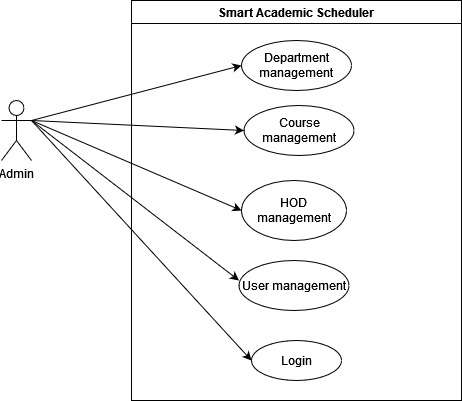

The diagram above was exported from draw.io. Its source (the exported page's mxGraphModel, read from the mxfile embedded in the PNG):
<mxGraphModel dx="1038" dy="564" grid="1" gridSize="10" guides="1" tooltips="1" connect="1" arrows="1" fold="1" page="1" pageScale="1" pageWidth="850" pageHeight="1100" math="0" shadow="0">
  <root>
    <mxCell id="0" />
    <mxCell id="1" parent="0" />
    <mxCell id="0Pi4rQPd6Sg2RL8m828H-3" value="Smart Academic Scheduler" style="swimlane;" parent="1" vertex="1">
      <mxGeometry x="320" y="120" width="330" height="400" as="geometry" />
    </mxCell>
    <mxCell id="0Pi4rQPd6Sg2RL8m828H-15" value="Login" style="ellipse;whiteSpace=wrap;html=1;" parent="0Pi4rQPd6Sg2RL8m828H-3" vertex="1">
      <mxGeometry x="120" y="340" width="90" height="40" as="geometry" />
    </mxCell>
    <mxCell id="0Pi4rQPd6Sg2RL8m828H-16" value="Department management" style="ellipse;whiteSpace=wrap;html=1;" parent="0Pi4rQPd6Sg2RL8m828H-3" vertex="1">
      <mxGeometry x="110" y="40" width="110" height="50" as="geometry" />
    </mxCell>
    <mxCell id="0Pi4rQPd6Sg2RL8m828H-17" value="Course management" style="ellipse;whiteSpace=wrap;html=1;" parent="0Pi4rQPd6Sg2RL8m828H-3" vertex="1">
      <mxGeometry x="112.5" y="105" width="110" height="50" as="geometry" />
    </mxCell>
    <mxCell id="0Pi4rQPd6Sg2RL8m828H-18" value="HOD management" style="ellipse;whiteSpace=wrap;html=1;" parent="0Pi4rQPd6Sg2RL8m828H-3" vertex="1">
      <mxGeometry x="110" y="180" width="105" height="60" as="geometry" />
    </mxCell>
    <mxCell id="0Pi4rQPd6Sg2RL8m828H-19" value="User management" style="ellipse;whiteSpace=wrap;html=1;" parent="0Pi4rQPd6Sg2RL8m828H-3" vertex="1">
      <mxGeometry x="107.5" y="260" width="110" height="50" as="geometry" />
    </mxCell>
    <mxCell id="0Pi4rQPd6Sg2RL8m828H-4" value="Admin" style="shape=umlActor;verticalLabelPosition=bottom;verticalAlign=top;html=1;outlineConnect=0;" parent="1" vertex="1">
      <mxGeometry x="190" y="220" width="30" height="60" as="geometry" />
    </mxCell>
    <mxCell id="0Pi4rQPd6Sg2RL8m828H-20" value="" style="endArrow=classic;html=1;rounded=0;entryX=0;entryY=0.5;entryDx=0;entryDy=0;exitX=1;exitY=0.3333333333333333;exitDx=0;exitDy=0;exitPerimeter=0;" parent="1" source="0Pi4rQPd6Sg2RL8m828H-4" target="0Pi4rQPd6Sg2RL8m828H-15" edge="1">
      <mxGeometry width="50" height="50" relative="1" as="geometry">
        <mxPoint x="250" y="280" as="sourcePoint" />
        <mxPoint x="300" y="230" as="targetPoint" />
      </mxGeometry>
    </mxCell>
    <mxCell id="0Pi4rQPd6Sg2RL8m828H-21" value="" style="endArrow=classic;html=1;rounded=0;exitX=1;exitY=0.3333333333333333;exitDx=0;exitDy=0;exitPerimeter=0;entryX=0;entryY=0.5;entryDx=0;entryDy=0;" parent="1" source="0Pi4rQPd6Sg2RL8m828H-4" target="0Pi4rQPd6Sg2RL8m828H-16" edge="1">
      <mxGeometry width="50" height="50" relative="1" as="geometry">
        <mxPoint x="280" y="340" as="sourcePoint" />
        <mxPoint x="330" y="290" as="targetPoint" />
      </mxGeometry>
    </mxCell>
    <mxCell id="0Pi4rQPd6Sg2RL8m828H-22" value="" style="endArrow=classic;html=1;rounded=0;entryX=0;entryY=0.5;entryDx=0;entryDy=0;exitX=1;exitY=0.3333333333333333;exitDx=0;exitDy=0;exitPerimeter=0;" parent="1" source="0Pi4rQPd6Sg2RL8m828H-4" target="0Pi4rQPd6Sg2RL8m828H-17" edge="1">
      <mxGeometry width="50" height="50" relative="1" as="geometry">
        <mxPoint x="270" y="340" as="sourcePoint" />
        <mxPoint x="320" y="290" as="targetPoint" />
      </mxGeometry>
    </mxCell>
    <mxCell id="0Pi4rQPd6Sg2RL8m828H-23" value="" style="endArrow=classic;html=1;rounded=0;entryX=0;entryY=0.5;entryDx=0;entryDy=0;exitX=1;exitY=0.3333333333333333;exitDx=0;exitDy=0;exitPerimeter=0;" parent="1" source="0Pi4rQPd6Sg2RL8m828H-4" target="0Pi4rQPd6Sg2RL8m828H-18" edge="1">
      <mxGeometry width="50" height="50" relative="1" as="geometry">
        <mxPoint x="250" y="250" as="sourcePoint" />
        <mxPoint x="400" y="280" as="targetPoint" />
      </mxGeometry>
    </mxCell>
    <mxCell id="0Pi4rQPd6Sg2RL8m828H-24" value="" style="endArrow=classic;html=1;rounded=0;entryX=0;entryY=0.4;entryDx=0;entryDy=0;entryPerimeter=0;exitX=1;exitY=0.3333333333333333;exitDx=0;exitDy=0;exitPerimeter=0;" parent="1" source="0Pi4rQPd6Sg2RL8m828H-4" target="0Pi4rQPd6Sg2RL8m828H-19" edge="1">
      <mxGeometry width="50" height="50" relative="1" as="geometry">
        <mxPoint x="240" y="370" as="sourcePoint" />
        <mxPoint x="290" y="320" as="targetPoint" />
      </mxGeometry>
    </mxCell>
  </root>
</mxGraphModel>